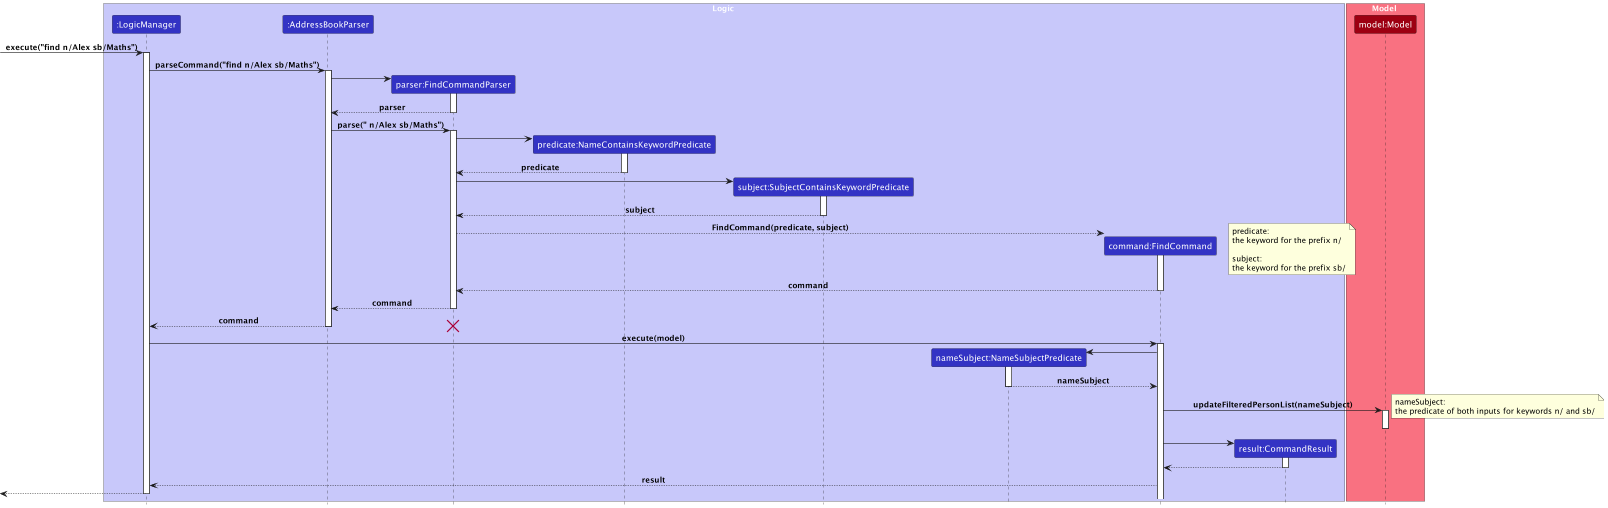

The diagram above was rendered by PlantUML. Its source (embedded in the PNG):
@startuml
!include style.puml
skinparam noteTextAlignment left

box Logic LOGIC_COLOR_T1
participant ":LogicManager" as LogicManager LOGIC_COLOR
participant ":AddressBookParser" as AddressBookParser LOGIC_COLOR
participant "parser:FindCommandParser" as FindCommandParser LOGIC_COLOR
participant "predicate:NameContainsKeywordPredicate" as NameContainsKeywordPredicate LOGIC_COLOR
participant "subject:SubjectContainsKeywordPredicate" as SubjectContainsKeywordPredicate LOGIC_COLOR
participant "nameSubject:NameSubjectPredicate" as NameSubjectPredicate LOGIC_COLOR
participant "command:FindCommand" as FindCommand LOGIC_COLOR
participant "result:CommandResult" as CommandResult LOGIC_COLOR
end box

box Model MODEL_COLOR_T1
participant "model:Model" as Model MODEL_COLOR

end box
[-> LogicManager : execute("find n/Alex sb/Maths")
activate LogicManager

LogicManager -> AddressBookParser : parseCommand("find n/Alex sb/Maths")
activate AddressBookParser

create FindCommandParser
AddressBookParser -> FindCommandParser
activate FindCommandParser

FindCommandParser --> AddressBookParser : parser
deactivate FindCommandParser

AddressBookParser -> FindCommandParser : parse(" n/Alex sb/Maths")
activate FindCommandParser

create NameContainsKeywordPredicate
FindCommandParser -> NameContainsKeywordPredicate
activate NameContainsKeywordPredicate

NameContainsKeywordPredicate --> FindCommandParser : predicate
deactivate NameContainsKeywordPredicate

create SubjectContainsKeywordPredicate
FindCommandParser -> SubjectContainsKeywordPredicate
activate SubjectContainsKeywordPredicate

SubjectContainsKeywordPredicate --> FindCommandParser : subject
deactivate SubjectContainsKeywordPredicate

create FindCommand
FindCommandParser --> FindCommand : FindCommand(predicate, subject)
activate FindCommand

note right
predicate:
the keyword for the prefix n/

subject:
the keyword for the prefix sb/
end note

FindCommand --> FindCommandParser : command
deactivate FindCommand

FindCommandParser --> AddressBookParser : command
deactivate FindCommandParser

AddressBookParser --> LogicManager : command
deactivate AddressBookParser

destroy FindCommandParser

LogicManager -> FindCommand : execute(model)
activate FindCommand

create NameSubjectPredicate
FindCommand -> NameSubjectPredicate
activate NameSubjectPredicate

NameSubjectPredicate --> FindCommand : nameSubject
deactivate NameSubjectPredicate


FindCommand -> Model : updateFilteredPersonList(nameSubject)
activate Model
deactivate Model

note right
nameSubject:
the predicate of both inputs for keywords n/ and sb/
end note

create CommandResult
FindCommand -> CommandResult
activate CommandResult

CommandResult --> FindCommand
deactivate CommandResult

FindCommand --> LogicManager: result

[<--LogicManager
deactivate LogicManager
@enduml